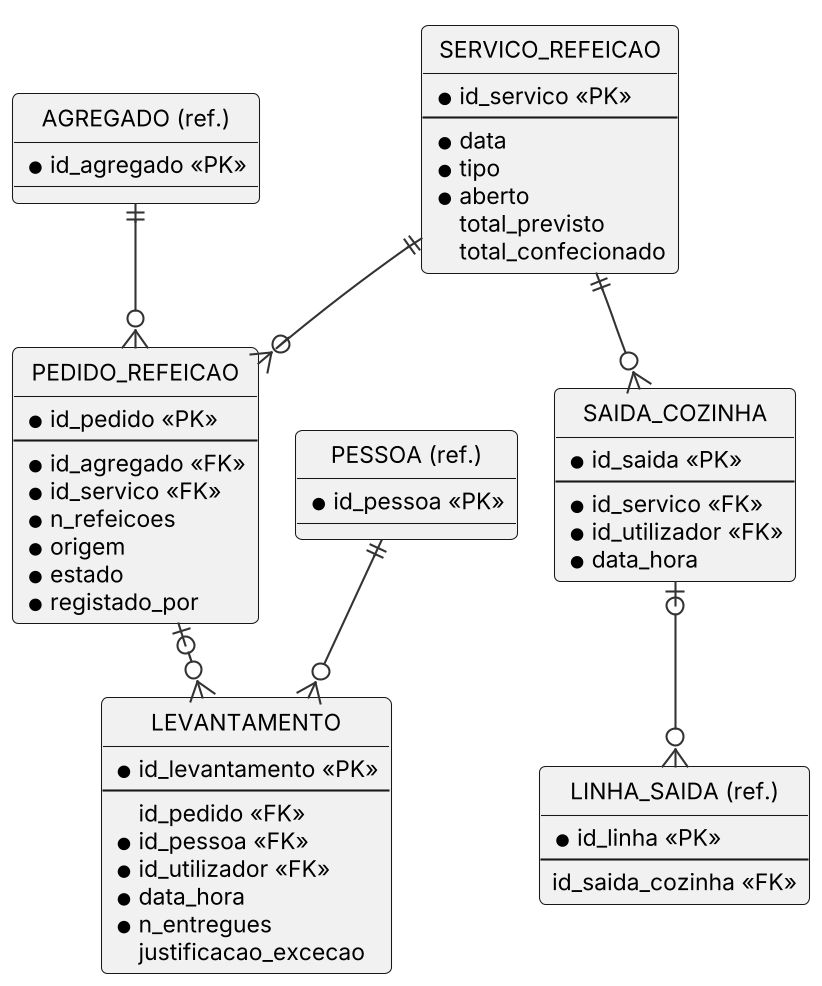

The diagram above was rendered by PlantUML. Its source (embedded in the PNG):
@startuml
!include _estilo.iuml
hide circle
skinparam linetype ortho
entity "SERVICO_REFEICAO" as SR {
  * id_servico <<PK>>
  --
  * data
  * tipo
  * aberto
  total_previsto
  total_confecionado
}
entity "PEDIDO_REFEICAO" as PR {
  * id_pedido <<PK>>
  --
  * id_agregado <<FK>>
  * id_servico <<FK>>
  * n_refeicoes
  * origem
  * estado
  * registado_por
}
entity "LEVANTAMENTO" as LV {
  * id_levantamento <<PK>>
  --
  id_pedido <<FK>>
  * id_pessoa <<FK>>
  * id_utilizador <<FK>>
  * data_hora
  * n_entregues
  justificacao_excecao
}
entity "SAIDA_COZINHA" as SC {
  * id_saida <<PK>>
  --
  * id_servico <<FK>>
  * id_utilizador <<FK>>
  * data_hora
}
entity "LINHA_SAIDA (ref.)" as LS {
  * id_linha <<PK>>
  --
  id_saida_cozinha <<FK>>
}
entity "AGREGADO (ref.)" as AG {
  * id_agregado <<PK>>
}
entity "PESSOA (ref.)" as PE {
  * id_pessoa <<PK>>
}
AG ||--o{ PR
SR ||--o{ PR
PR |o--o{ LV
PE ||--o{ LV
SR ||--o{ SC
SC |o--o{ LS
@enduml